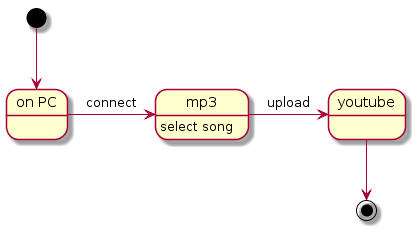

The diagram above was rendered by PlantUML. Its source (embedded in the PNG):
@startuml
state "on PC" as a
state "mp3" as b
state "youtube" as c

[*] --> a

a -> b : connect
b : select song
b -> c : upload

c --> [*]
@enduml